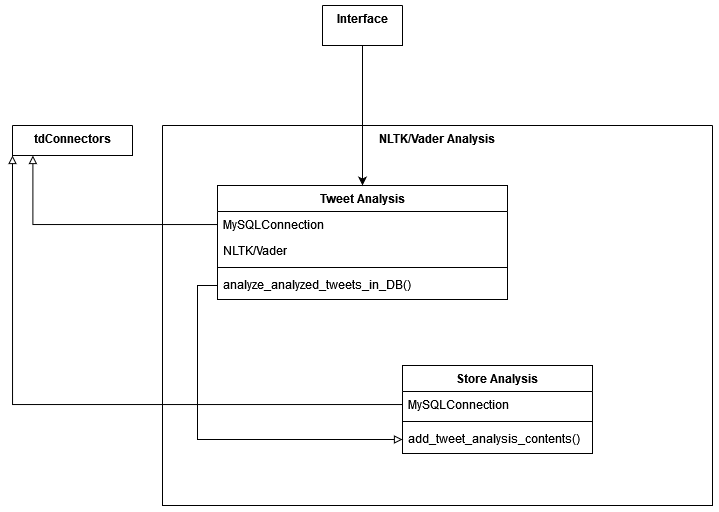

The diagram above was exported from draw.io. Its source (the exported page's mxGraphModel, read from the mxfile embedded in the PNG):
<mxGraphModel dx="1237" dy="-430" grid="1" gridSize="10" guides="1" tooltips="1" connect="1" arrows="1" fold="1" page="1" pageScale="1" pageWidth="850" pageHeight="1100" math="0" shadow="0">
  <root>
    <mxCell id="0" />
    <mxCell id="1" parent="0" />
    <mxCell id="9ocCDtvzqPabCm-hGHBA-1" value="Interface" style="swimlane;startSize=0;verticalAlign=top;" vertex="1" collapsed="1" parent="1">
      <mxGeometry x="320" y="1200" width="80" height="40" as="geometry">
        <mxRectangle x="610" y="40" width="830" height="677" as="alternateBounds" />
      </mxGeometry>
    </mxCell>
    <mxCell id="9ocCDtvzqPabCm-hGHBA-2" value="Handles" style="swimlane;fontStyle=0;childLayout=stackLayout;horizontal=1;startSize=30;horizontalStack=0;resizeParent=1;resizeParentMax=0;resizeLast=0;collapsible=1;marginBottom=0;" vertex="1" parent="9ocCDtvzqPabCm-hGHBA-1">
      <mxGeometry x="70" y="100" width="140" height="90" as="geometry">
        <mxRectangle x="80" y="150" width="90" height="30" as="alternateBounds" />
      </mxGeometry>
    </mxCell>
    <mxCell id="9ocCDtvzqPabCm-hGHBA-3" value="recieveHandle()" style="text;strokeColor=none;fillColor=none;align=left;verticalAlign=middle;spacingLeft=4;spacingRight=4;overflow=hidden;points=[[0,0.5],[1,0.5]];portConstraint=eastwest;rotatable=0;" vertex="1" parent="9ocCDtvzqPabCm-hGHBA-2">
      <mxGeometry y="30" width="140" height="30" as="geometry" />
    </mxCell>
    <mxCell id="9ocCDtvzqPabCm-hGHBA-4" value="sendHandle()" style="text;strokeColor=none;fillColor=none;align=left;verticalAlign=middle;spacingLeft=4;spacingRight=4;overflow=hidden;points=[[0,0.5],[1,0.5]];portConstraint=eastwest;rotatable=0;" vertex="1" parent="9ocCDtvzqPabCm-hGHBA-2">
      <mxGeometry y="60" width="140" height="30" as="geometry" />
    </mxCell>
    <mxCell id="9ocCDtvzqPabCm-hGHBA-5" value="Tweets" style="swimlane;fontStyle=0;childLayout=stackLayout;horizontal=1;startSize=30;horizontalStack=0;resizeParent=1;resizeParentMax=0;resizeLast=0;collapsible=1;marginBottom=0;" vertex="1" parent="9ocCDtvzqPabCm-hGHBA-1">
      <mxGeometry x="670" y="430" width="140" height="120" as="geometry" />
    </mxCell>
    <mxCell id="9ocCDtvzqPabCm-hGHBA-6" value="get_tweetdata()" style="text;strokeColor=none;fillColor=none;align=left;verticalAlign=middle;spacingLeft=4;spacingRight=4;overflow=hidden;points=[[0,0.5],[1,0.5]];portConstraint=eastwest;rotatable=0;" vertex="1" parent="9ocCDtvzqPabCm-hGHBA-5">
      <mxGeometry y="30" width="140" height="30" as="geometry" />
    </mxCell>
    <mxCell id="9ocCDtvzqPabCm-hGHBA-7" value="sendtweetdata()" style="text;strokeColor=none;fillColor=none;align=left;verticalAlign=middle;spacingLeft=4;spacingRight=4;overflow=hidden;points=[[0,0.5],[1,0.5]];portConstraint=eastwest;rotatable=0;" vertex="1" parent="9ocCDtvzqPabCm-hGHBA-5">
      <mxGeometry y="60" width="140" height="30" as="geometry" />
    </mxCell>
    <mxCell id="9ocCDtvzqPabCm-hGHBA-8" value="recievetweetdata()" style="text;strokeColor=none;fillColor=none;align=left;verticalAlign=middle;spacingLeft=4;spacingRight=4;overflow=hidden;points=[[0,0.5],[1,0.5]];portConstraint=eastwest;rotatable=0;" vertex="1" parent="9ocCDtvzqPabCm-hGHBA-5">
      <mxGeometry y="90" width="140" height="30" as="geometry" />
    </mxCell>
    <mxCell id="9ocCDtvzqPabCm-hGHBA-9" value="Prompts" style="swimlane;fontStyle=0;childLayout=stackLayout;horizontal=1;startSize=30;horizontalStack=0;resizeParent=1;resizeParentMax=0;resizeLast=0;collapsible=1;marginBottom=0;" vertex="1" parent="9ocCDtvzqPabCm-hGHBA-1">
      <mxGeometry x="30" y="430" width="250" height="190" as="geometry">
        <mxRectangle x="40" y="480" width="90" height="30" as="alternateBounds" />
      </mxGeometry>
    </mxCell>
    <mxCell id="9ocCDtvzqPabCm-hGHBA-10" value="prompt_for_Handle()" style="text;strokeColor=none;fillColor=none;align=left;verticalAlign=middle;spacingLeft=4;spacingRight=4;overflow=hidden;points=[[0,0.5],[1,0.5]];portConstraint=eastwest;rotatable=0;" vertex="1" parent="9ocCDtvzqPabCm-hGHBA-9">
      <mxGeometry y="30" width="250" height="30" as="geometry" />
    </mxCell>
    <mxCell id="9ocCDtvzqPabCm-hGHBA-11" value="prompt_for_Companylist()" style="text;strokeColor=none;fillColor=none;align=left;verticalAlign=middle;spacingLeft=4;spacingRight=4;overflow=hidden;points=[[0,0.5],[1,0.5]];portConstraint=eastwest;rotatable=0;" vertex="1" parent="9ocCDtvzqPabCm-hGHBA-9">
      <mxGeometry y="60" width="250" height="30" as="geometry" />
    </mxCell>
    <mxCell id="9ocCDtvzqPabCm-hGHBA-12" value="prompt_for_VADER_analysis()" style="text;strokeColor=none;fillColor=none;align=left;verticalAlign=middle;spacingLeft=4;spacingRight=4;overflow=hidden;points=[[0,0.5],[1,0.5]];portConstraint=eastwest;rotatable=0;" vertex="1" parent="9ocCDtvzqPabCm-hGHBA-9">
      <mxGeometry y="90" width="250" height="30" as="geometry" />
    </mxCell>
    <mxCell id="9ocCDtvzqPabCm-hGHBA-13" value="prompt_for_powertrain_management()" style="text;strokeColor=none;fillColor=none;align=left;verticalAlign=middle;spacingLeft=4;spacingRight=4;overflow=hidden;points=[[0,0.5],[1,0.5]];portConstraint=eastwest;rotatable=0;" vertex="1" parent="9ocCDtvzqPabCm-hGHBA-9">
      <mxGeometry y="120" width="250" height="30" as="geometry" />
    </mxCell>
    <mxCell id="9ocCDtvzqPabCm-hGHBA-14" value="prompt_to_addcompany()" style="text;strokeColor=none;fillColor=none;align=left;verticalAlign=middle;spacingLeft=4;spacingRight=4;overflow=hidden;points=[[0,0.5],[1,0.5]];portConstraint=eastwest;rotatable=0;" vertex="1" parent="9ocCDtvzqPabCm-hGHBA-9">
      <mxGeometry y="150" width="250" height="20" as="geometry" />
    </mxCell>
    <mxCell id="9ocCDtvzqPabCm-hGHBA-15" value="prompt_to_deletecompany()" style="text;strokeColor=none;fillColor=none;align=left;verticalAlign=middle;spacingLeft=4;spacingRight=4;overflow=hidden;points=[[0,0.5],[1,0.5]];portConstraint=eastwest;rotatable=0;" vertex="1" parent="9ocCDtvzqPabCm-hGHBA-9">
      <mxGeometry y="170" width="250" height="20" as="geometry" />
    </mxCell>
    <mxCell id="9ocCDtvzqPabCm-hGHBA-16" value="Display" style="swimlane;fontStyle=0;childLayout=stackLayout;horizontal=1;startSize=30;horizontalStack=0;resizeParent=1;resizeParentMax=0;resizeLast=0;collapsible=1;marginBottom=0;" vertex="1" parent="9ocCDtvzqPabCm-hGHBA-1">
      <mxGeometry x="430" y="400" width="140" height="150" as="geometry" />
    </mxCell>
    <mxCell id="9ocCDtvzqPabCm-hGHBA-17" value="displaytweet()" style="text;strokeColor=none;fillColor=none;align=left;verticalAlign=middle;spacingLeft=4;spacingRight=4;overflow=hidden;points=[[0,0.5],[1,0.5]];portConstraint=eastwest;rotatable=0;" vertex="1" parent="9ocCDtvzqPabCm-hGHBA-16">
      <mxGeometry y="30" width="140" height="30" as="geometry" />
    </mxCell>
    <mxCell id="9ocCDtvzqPabCm-hGHBA-18" value="displaycompanylist()" style="text;strokeColor=none;fillColor=none;align=left;verticalAlign=middle;spacingLeft=4;spacingRight=4;overflow=hidden;points=[[0,0.5],[1,0.5]];portConstraint=eastwest;rotatable=0;" vertex="1" parent="9ocCDtvzqPabCm-hGHBA-16">
      <mxGeometry y="60" width="140" height="30" as="geometry" />
    </mxCell>
    <mxCell id="9ocCDtvzqPabCm-hGHBA-19" value="displayhandles()" style="text;strokeColor=none;fillColor=none;align=left;verticalAlign=middle;spacingLeft=4;spacingRight=4;overflow=hidden;points=[[0,0.5],[1,0.5]];portConstraint=eastwest;rotatable=0;" vertex="1" parent="9ocCDtvzqPabCm-hGHBA-16">
      <mxGeometry y="90" width="140" height="30" as="geometry" />
    </mxCell>
    <mxCell id="9ocCDtvzqPabCm-hGHBA-20" value="displayprompts()" style="text;strokeColor=none;fillColor=none;align=left;verticalAlign=middle;spacingLeft=4;spacingRight=4;overflow=hidden;points=[[0,0.5],[1,0.5]];portConstraint=eastwest;rotatable=0;" vertex="1" parent="9ocCDtvzqPabCm-hGHBA-16">
      <mxGeometry y="120" width="140" height="30" as="geometry" />
    </mxCell>
    <mxCell id="9ocCDtvzqPabCm-hGHBA-21" value="" style="endArrow=classic;startArrow=classic;html=1;rounded=0;edgeStyle=orthogonalEdgeStyle;" edge="1" parent="9ocCDtvzqPabCm-hGHBA-1" source="9ocCDtvzqPabCm-hGHBA-9" target="9ocCDtvzqPabCm-hGHBA-4">
      <mxGeometry width="50" height="50" relative="1" as="geometry">
        <mxPoint x="110" y="360" as="sourcePoint" />
        <mxPoint x="160" y="310" as="targetPoint" />
      </mxGeometry>
    </mxCell>
    <mxCell id="9ocCDtvzqPabCm-hGHBA-22" value="" style="endArrow=classic;startArrow=classic;html=1;rounded=0;edgeStyle=orthogonalEdgeStyle;" edge="1" parent="9ocCDtvzqPabCm-hGHBA-1" source="9ocCDtvzqPabCm-hGHBA-11" target="9ocCDtvzqPabCm-hGHBA-16">
      <mxGeometry width="50" height="50" relative="1" as="geometry">
        <mxPoint x="578" y="543.75" as="sourcePoint" />
        <mxPoint x="430" y="340" as="targetPoint" />
      </mxGeometry>
    </mxCell>
    <mxCell id="9ocCDtvzqPabCm-hGHBA-23" value="" style="endArrow=classic;startArrow=classic;html=1;rounded=0;edgeStyle=orthogonalEdgeStyle;" edge="1" parent="9ocCDtvzqPabCm-hGHBA-1" source="9ocCDtvzqPabCm-hGHBA-8" target="9ocCDtvzqPabCm-hGHBA-16">
      <mxGeometry width="50" height="50" relative="1" as="geometry">
        <mxPoint x="718" y="333.75" as="sourcePoint" />
        <mxPoint x="510" y="280" as="targetPoint" />
      </mxGeometry>
    </mxCell>
    <mxCell id="9ocCDtvzqPabCm-hGHBA-24" style="edgeStyle=orthogonalEdgeStyle;rounded=0;orthogonalLoop=1;jettySize=auto;html=1;" edge="1" parent="9ocCDtvzqPabCm-hGHBA-1" source="9ocCDtvzqPabCm-hGHBA-25" target="9ocCDtvzqPabCm-hGHBA-2">
      <mxGeometry relative="1" as="geometry" />
    </mxCell>
    <mxCell id="9ocCDtvzqPabCm-hGHBA-25" value="Companylist" style="swimlane;fontStyle=0;childLayout=stackLayout;horizontal=1;startSize=30;horizontalStack=0;resizeParent=1;resizeParentMax=0;resizeLast=0;collapsible=1;marginBottom=0;" vertex="1" parent="9ocCDtvzqPabCm-hGHBA-1">
      <mxGeometry x="380" y="160" width="150" height="130" as="geometry" />
    </mxCell>
    <mxCell id="9ocCDtvzqPabCm-hGHBA-26" value="addcompany()" style="text;strokeColor=none;fillColor=none;align=left;verticalAlign=middle;spacingLeft=4;spacingRight=4;overflow=hidden;points=[[0,0.5],[1,0.5]];portConstraint=eastwest;rotatable=0;" vertex="1" parent="9ocCDtvzqPabCm-hGHBA-25">
      <mxGeometry y="30" width="150" height="30" as="geometry" />
    </mxCell>
    <mxCell id="9ocCDtvzqPabCm-hGHBA-27" value="deletecompany()" style="text;strokeColor=none;fillColor=none;align=left;verticalAlign=middle;spacingLeft=4;spacingRight=4;overflow=hidden;points=[[0,0.5],[1,0.5]];portConstraint=eastwest;rotatable=0;" vertex="1" parent="9ocCDtvzqPabCm-hGHBA-25">
      <mxGeometry y="60" width="150" height="30" as="geometry" />
    </mxCell>
    <mxCell id="9ocCDtvzqPabCm-hGHBA-28" value="recievecompanySelect()" style="text;strokeColor=none;fillColor=none;align=left;verticalAlign=middle;spacingLeft=4;spacingRight=4;overflow=hidden;points=[[0,0.5],[1,0.5]];portConstraint=eastwest;rotatable=0;" vertex="1" parent="9ocCDtvzqPabCm-hGHBA-25">
      <mxGeometry y="90" width="150" height="20" as="geometry" />
    </mxCell>
    <mxCell id="9ocCDtvzqPabCm-hGHBA-29" value="sendcompanySelection()" style="text;strokeColor=none;fillColor=none;align=left;verticalAlign=middle;spacingLeft=4;spacingRight=4;overflow=hidden;points=[[0,0.5],[1,0.5]];portConstraint=eastwest;rotatable=0;" vertex="1" parent="9ocCDtvzqPabCm-hGHBA-25">
      <mxGeometry y="110" width="150" height="20" as="geometry" />
    </mxCell>
    <mxCell id="9ocCDtvzqPabCm-hGHBA-30" value="" style="endArrow=classic;startArrow=classic;html=1;rounded=0;edgeStyle=orthogonalEdgeStyle;" edge="1" parent="9ocCDtvzqPabCm-hGHBA-1" source="9ocCDtvzqPabCm-hGHBA-25" target="9ocCDtvzqPabCm-hGHBA-16">
      <mxGeometry width="50" height="50" relative="1" as="geometry">
        <mxPoint x="590" y="330" as="sourcePoint" />
        <mxPoint x="640" y="280" as="targetPoint" />
      </mxGeometry>
    </mxCell>
    <mxCell id="9ocCDtvzqPabCm-hGHBA-31" value="Hypothetical Interface if one had been asked for. Donaldson has said no interface, but we want to be prepared. &lt;br&gt;&lt;br&gt;Thinking about how the app might be interacted with helps inform other design choices." style="shape=note;size=20;whiteSpace=wrap;html=1;" vertex="1" parent="9ocCDtvzqPabCm-hGHBA-1">
      <mxGeometry x="580" y="30" width="170" height="190" as="geometry" />
    </mxCell>
    <mxCell id="9ocCDtvzqPabCm-hGHBA-32" value="tdConnectors" style="swimlane;startSize=0;verticalAlign=top;points=[[0,0,0,0,0],[0,0.25,0,0,0],[0,0.5,0,0,0],[0,0.75,0,0,0],[0,1,0,0,0],[0.17,1,0,0,0],[0.25,0,0,0,0],[0.33,1,0,0,0],[0.5,0,0,0,0],[0.5,1,0,0,0],[0.67,1,0,0,0],[0.75,0,0,0,0],[0.83,1,0,0,0],[1,0,0,0,0],[1,0.25,0,0,0],[1,0.5,0,0,0],[1,0.75,0,0,0],[1,1,0,0,0]];" vertex="1" collapsed="1" parent="1">
      <mxGeometry x="10" y="1320" width="120" height="30" as="geometry">
        <mxRectangle x="-790" y="-160" width="230" height="150" as="alternateBounds" />
      </mxGeometry>
    </mxCell>
    <mxCell id="9ocCDtvzqPabCm-hGHBA-33" value="«interface»&lt;br&gt;&lt;b&gt;OurTweepyConnector&lt;/b&gt;" style="html=1;" vertex="1" parent="9ocCDtvzqPabCm-hGHBA-32">
      <mxGeometry x="30" y="30" width="150" height="50" as="geometry" />
    </mxCell>
    <mxCell id="9ocCDtvzqPabCm-hGHBA-34" value="«interface»&lt;br&gt;&lt;b&gt;OurMySQLConnector&lt;br&gt;&lt;/b&gt;" style="html=1;" vertex="1" parent="9ocCDtvzqPabCm-hGHBA-32">
      <mxGeometry x="30" y="80" width="150" height="50" as="geometry" />
    </mxCell>
    <mxCell id="9ocCDtvzqPabCm-hGHBA-35" value="NLTK/Vader Analysis" style="swimlane;startSize=0;verticalAlign=top;whiteSpace=wrap;" vertex="1" parent="1">
      <mxGeometry x="160" y="1320" width="550" height="380" as="geometry">
        <mxRectangle x="310" y="1420" width="80" height="70" as="alternateBounds" />
      </mxGeometry>
    </mxCell>
    <mxCell id="9ocCDtvzqPabCm-hGHBA-36" value="Tweet Analysis" style="swimlane;fontStyle=1;align=center;verticalAlign=top;childLayout=stackLayout;horizontal=1;startSize=26;horizontalStack=0;resizeParent=1;resizeParentMax=0;resizeLast=0;collapsible=1;marginBottom=0;" vertex="1" parent="9ocCDtvzqPabCm-hGHBA-35">
      <mxGeometry x="55" y="60" width="290" height="114" as="geometry">
        <mxRectangle x="280" y="390" width="130" height="30" as="alternateBounds" />
      </mxGeometry>
    </mxCell>
    <mxCell id="9ocCDtvzqPabCm-hGHBA-37" value="MySQLConnection" style="text;strokeColor=none;fillColor=none;align=left;verticalAlign=top;spacingLeft=4;spacingRight=4;overflow=hidden;rotatable=0;points=[[0,0.5],[1,0.5]];portConstraint=eastwest;" vertex="1" parent="9ocCDtvzqPabCm-hGHBA-36">
      <mxGeometry y="26" width="290" height="26" as="geometry" />
    </mxCell>
    <mxCell id="9ocCDtvzqPabCm-hGHBA-38" value="NLTK/Vader" style="text;strokeColor=none;fillColor=none;align=left;verticalAlign=top;spacingLeft=4;spacingRight=4;overflow=hidden;rotatable=0;points=[[0,0.5],[1,0.5]];portConstraint=eastwest;" vertex="1" parent="9ocCDtvzqPabCm-hGHBA-36">
      <mxGeometry y="52" width="290" height="26" as="geometry" />
    </mxCell>
    <mxCell id="9ocCDtvzqPabCm-hGHBA-39" value="" style="line;strokeWidth=1;fillColor=none;align=left;verticalAlign=middle;spacingTop=-1;spacingLeft=3;spacingRight=3;rotatable=0;labelPosition=right;points=[];portConstraint=eastwest;strokeColor=inherit;" vertex="1" parent="9ocCDtvzqPabCm-hGHBA-36">
      <mxGeometry y="78" width="290" height="8" as="geometry" />
    </mxCell>
    <mxCell id="9ocCDtvzqPabCm-hGHBA-40" value="analyze_analyzed_tweets_in_DB()" style="text;strokeColor=none;fillColor=none;align=left;verticalAlign=top;spacingLeft=4;spacingRight=4;overflow=hidden;rotatable=0;points=[[0,0.5],[1,0.5]];portConstraint=eastwest;" vertex="1" parent="9ocCDtvzqPabCm-hGHBA-36">
      <mxGeometry y="86" width="290" height="28" as="geometry" />
    </mxCell>
    <mxCell id="9ocCDtvzqPabCm-hGHBA-41" style="edgeStyle=orthogonalEdgeStyle;rounded=0;orthogonalLoop=1;jettySize=auto;html=1;endArrow=block;endFill=0;exitX=0;exitY=0.5;exitDx=0;exitDy=0;entryX=0;entryY=0.5;entryDx=0;entryDy=0;" edge="1" parent="9ocCDtvzqPabCm-hGHBA-35" source="9ocCDtvzqPabCm-hGHBA-40" target="9ocCDtvzqPabCm-hGHBA-45">
      <mxGeometry relative="1" as="geometry">
        <mxPoint x="265" y="70" as="targetPoint" />
        <mxPoint x="660" y="308" as="sourcePoint" />
      </mxGeometry>
    </mxCell>
    <mxCell id="9ocCDtvzqPabCm-hGHBA-42" value="Store Analysis" style="swimlane;fontStyle=1;align=center;verticalAlign=top;childLayout=stackLayout;horizontal=1;startSize=26;horizontalStack=0;resizeParent=1;resizeParentMax=0;resizeLast=0;collapsible=1;marginBottom=0;" vertex="1" parent="9ocCDtvzqPabCm-hGHBA-35">
      <mxGeometry x="240" y="240" width="190" height="88" as="geometry">
        <mxRectangle x="280" y="390" width="130" height="30" as="alternateBounds" />
      </mxGeometry>
    </mxCell>
    <mxCell id="9ocCDtvzqPabCm-hGHBA-43" value="MySQLConnection" style="text;strokeColor=none;fillColor=none;align=left;verticalAlign=top;spacingLeft=4;spacingRight=4;overflow=hidden;rotatable=0;points=[[0,0.5],[1,0.5]];portConstraint=eastwest;" vertex="1" parent="9ocCDtvzqPabCm-hGHBA-42">
      <mxGeometry y="26" width="190" height="26" as="geometry" />
    </mxCell>
    <mxCell id="9ocCDtvzqPabCm-hGHBA-44" value="" style="line;strokeWidth=1;fillColor=none;align=left;verticalAlign=middle;spacingTop=-1;spacingLeft=3;spacingRight=3;rotatable=0;labelPosition=right;points=[];portConstraint=eastwest;strokeColor=inherit;" vertex="1" parent="9ocCDtvzqPabCm-hGHBA-42">
      <mxGeometry y="52" width="190" height="8" as="geometry" />
    </mxCell>
    <mxCell id="9ocCDtvzqPabCm-hGHBA-45" value="add_tweet_analysis_contents()" style="text;strokeColor=none;fillColor=none;align=left;verticalAlign=top;spacingLeft=4;spacingRight=4;overflow=hidden;rotatable=0;points=[[0,0.5],[1,0.5]];portConstraint=eastwest;" vertex="1" parent="9ocCDtvzqPabCm-hGHBA-42">
      <mxGeometry y="60" width="190" height="28" as="geometry" />
    </mxCell>
    <mxCell id="9ocCDtvzqPabCm-hGHBA-46" style="edgeStyle=orthogonalEdgeStyle;rounded=0;orthogonalLoop=1;jettySize=auto;html=1;endArrow=block;endFill=0;entryX=0.17;entryY=1;entryDx=0;entryDy=0;entryPerimeter=0;" edge="1" parent="1" source="9ocCDtvzqPabCm-hGHBA-37" target="9ocCDtvzqPabCm-hGHBA-32">
      <mxGeometry relative="1" as="geometry">
        <mxPoint x="-350" y="1129" as="sourcePoint" />
        <mxPoint x="-755" y="390" as="targetPoint" />
      </mxGeometry>
    </mxCell>
    <mxCell id="9ocCDtvzqPabCm-hGHBA-47" style="edgeStyle=orthogonalEdgeStyle;rounded=0;orthogonalLoop=1;jettySize=auto;html=1;endArrow=block;endFill=0;entryX=0;entryY=1;entryDx=0;entryDy=0;" edge="1" parent="1" source="9ocCDtvzqPabCm-hGHBA-43" target="9ocCDtvzqPabCm-hGHBA-32">
      <mxGeometry relative="1" as="geometry">
        <mxPoint x="-330" y="1149" as="sourcePoint" />
        <mxPoint x="-735" y="410" as="targetPoint" />
      </mxGeometry>
    </mxCell>
    <mxCell id="9ocCDtvzqPabCm-hGHBA-48" style="edgeStyle=orthogonalEdgeStyle;rounded=0;orthogonalLoop=1;jettySize=auto;html=1;" edge="1" parent="1" source="9ocCDtvzqPabCm-hGHBA-12" target="9ocCDtvzqPabCm-hGHBA-36">
      <mxGeometry relative="1" as="geometry" />
    </mxCell>
  </root>
</mxGraphModel>